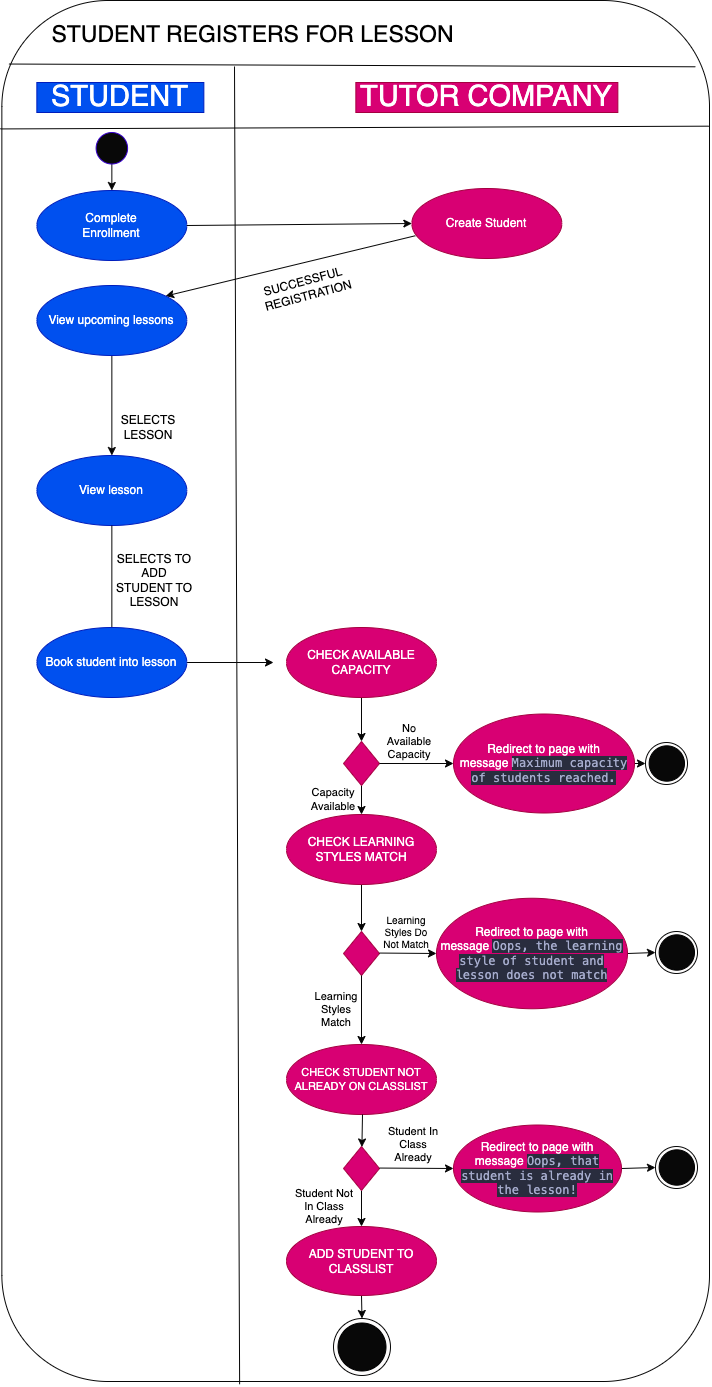

The diagram above was exported from draw.io. Its source (the exported page's mxGraphModel, read from the mxfile embedded in the PNG):
<mxGraphModel dx="1187" dy="1156" grid="0" gridSize="10" guides="1" tooltips="1" connect="1" arrows="1" fold="1" page="1" pageScale="1" pageWidth="827" pageHeight="1169" background="#ffffff" math="0" shadow="0">
  <root>
    <mxCell id="0" />
    <mxCell id="1" parent="0" />
    <mxCell id="54" value="" style="rounded=1;whiteSpace=wrap;html=1;labelBackgroundColor=#ffffff;fontSize=20;fillColor=none;strokeColor=#080808;" parent="1" vertex="1">
      <mxGeometry x="72.35" y="32" width="707.65" height="1381" as="geometry" />
    </mxCell>
    <mxCell id="25" style="edgeStyle=none;html=1;entryX=1;entryY=0;entryDx=0;entryDy=0;strokeColor=#050505;fontSize=29;fontColor=#000000;exitX=0.023;exitY=0.675;exitDx=0;exitDy=0;exitPerimeter=0;" parent="1" source="2" target="7" edge="1">
      <mxGeometry relative="1" as="geometry">
        <mxPoint x="487.35" y="236" as="sourcePoint" />
      </mxGeometry>
    </mxCell>
    <mxCell id="2" value="Create Student" style="ellipse;whiteSpace=wrap;html=1;strokeColor=#A50040;fillColor=#d80073;fontColor=#ffffff;" parent="1" vertex="1">
      <mxGeometry x="482.35" y="220" width="150" height="70" as="geometry" />
    </mxCell>
    <mxCell id="29" style="edgeStyle=none;html=1;strokeColor=#050505;fontSize=12;fontColor=#000000;startArrow=none;" parent="1" source="9" edge="1">
      <mxGeometry relative="1" as="geometry">
        <mxPoint x="182.3500000000001" y="699.6489797738882" as="targetPoint" />
      </mxGeometry>
    </mxCell>
    <mxCell id="6" value="View lesson" style="ellipse;whiteSpace=wrap;html=1;strokeColor=#001DBC;fillColor=#0050ef;fontColor=#ffffff;" parent="1" vertex="1">
      <mxGeometry x="107.35" y="487" width="150" height="70" as="geometry" />
    </mxCell>
    <mxCell id="20" style="edgeStyle=none;html=1;entryX=0.5;entryY=0;entryDx=0;entryDy=0;strokeColor=#050505;fontSize=29;fontColor=#000000;" parent="1" source="7" target="6" edge="1">
      <mxGeometry relative="1" as="geometry" />
    </mxCell>
    <mxCell id="7" value="View upcoming lessons" style="ellipse;whiteSpace=wrap;html=1;strokeColor=#001DBC;fillColor=#0050ef;fontColor=#ffffff;" parent="1" vertex="1">
      <mxGeometry x="107.35" y="317" width="150" height="70" as="geometry" />
    </mxCell>
    <mxCell id="10" value="Complete&lt;br&gt;Enrollment" style="ellipse;whiteSpace=wrap;html=1;strokeColor=#001DBC;fillColor=#0050ef;fontColor=#ffffff;" parent="1" vertex="1">
      <mxGeometry x="107.35" y="222" width="150" height="70" as="geometry" />
    </mxCell>
    <mxCell id="16" value="STUDENT" style="text;html=1;align=center;verticalAlign=middle;whiteSpace=wrap;rounded=0;fontColor=#ffffff;fontSize=29;fillColor=#0050ef;strokeColor=#001DBC;" parent="1" vertex="1">
      <mxGeometry x="107.35" y="114" width="167" height="30" as="geometry" />
    </mxCell>
    <mxCell id="17" value="TUTOR COMPANY" style="text;html=1;align=center;verticalAlign=middle;whiteSpace=wrap;rounded=0;fontColor=#ffffff;fontSize=29;fillColor=#d80073;strokeColor=#A50040;" parent="1" vertex="1">
      <mxGeometry x="426.35" y="114" width="262" height="30" as="geometry" />
    </mxCell>
    <mxCell id="18" value="" style="endArrow=classic;html=1;fontSize=29;fontColor=#000000;exitX=1;exitY=0.5;exitDx=0;exitDy=0;strokeColor=#050505;entryX=0;entryY=0.5;entryDx=0;entryDy=0;" parent="1" source="10" target="2" edge="1">
      <mxGeometry width="50" height="50" relative="1" as="geometry">
        <mxPoint x="187.35" y="655" as="sourcePoint" />
        <mxPoint x="189.35" y="311" as="targetPoint" />
      </mxGeometry>
    </mxCell>
    <mxCell id="23" style="edgeStyle=none;html=1;entryX=0.5;entryY=0;entryDx=0;entryDy=0;strokeColor=#050505;fontSize=29;fontColor=#000000;exitX=0.5;exitY=1;exitDx=0;exitDy=0;" parent="1" source="67" target="10" edge="1">
      <mxGeometry relative="1" as="geometry">
        <mxPoint x="182.35" y="175" as="sourcePoint" />
      </mxGeometry>
    </mxCell>
    <mxCell id="26" value="SUCCESSFUL&amp;nbsp;&lt;br&gt;REGISTRATION" style="text;html=1;strokeColor=none;fillColor=none;align=center;verticalAlign=middle;whiteSpace=wrap;rounded=0;fontSize=12;fontColor=#000000;rotation=-15;" parent="1" vertex="1">
      <mxGeometry x="334" y="303" width="86" height="33" as="geometry" />
    </mxCell>
    <mxCell id="28" value="SELECTS LESSON" style="text;html=1;strokeColor=none;fillColor=none;align=center;verticalAlign=middle;whiteSpace=wrap;rounded=0;fontSize=12;fontColor=#000000;rotation=0;" parent="1" vertex="1">
      <mxGeometry x="176.35" y="442" width="86" height="33" as="geometry" />
    </mxCell>
    <mxCell id="30" value="SELECTS TO ADD STUDENT TO LESSON" style="text;html=1;strokeColor=none;fillColor=none;align=center;verticalAlign=middle;whiteSpace=wrap;rounded=0;fontSize=12;fontColor=#000000;rotation=0;" parent="1" vertex="1">
      <mxGeometry x="182.35" y="595.5" width="86" height="33" as="geometry" />
    </mxCell>
    <mxCell id="105" style="edgeStyle=none;html=1;entryX=0.5;entryY=0;entryDx=0;entryDy=0;strokeColor=#050505;fontSize=11;fontColor=#FFFFFF;" edge="1" parent="1" source="40" target="78">
      <mxGeometry relative="1" as="geometry" />
    </mxCell>
    <mxCell id="40" value="" style="rhombus;whiteSpace=wrap;html=1;labelBackgroundColor=#ffffff;fontSize=12;fontColor=#ffffff;fillColor=#d80073;strokeColor=#A50040;" parent="1" vertex="1">
      <mxGeometry x="414" y="773" width="36" height="44" as="geometry" />
    </mxCell>
    <mxCell id="64" style="edgeStyle=none;html=1;strokeColor=#050505;fontSize=20;fontColor=#000000;entryX=0.5;entryY=0;entryDx=0;entryDy=0;" parent="1" source="49" target="69" edge="1">
      <mxGeometry relative="1" as="geometry">
        <mxPoint x="553.35" y="1315" as="targetPoint" />
      </mxGeometry>
    </mxCell>
    <mxCell id="49" value="ADD STUDENT TO CLASSLIST" style="ellipse;whiteSpace=wrap;html=1;strokeColor=#A50040;fillColor=#d80073;fontColor=#ffffff;" parent="1" vertex="1">
      <mxGeometry x="357" y="1258" width="150" height="69" as="geometry" />
    </mxCell>
    <mxCell id="53" value="STUDENT REGISTERS FOR LESSON" style="text;html=1;strokeColor=none;fillColor=none;align=center;verticalAlign=middle;whiteSpace=wrap;rounded=0;labelBackgroundColor=#ffffff;fontSize=23;fontColor=#000000;" parent="1" vertex="1">
      <mxGeometry x="95.35" y="51" width="457" height="30" as="geometry" />
    </mxCell>
    <mxCell id="57" value="" style="endArrow=none;html=1;strokeColor=#050505;fontSize=20;fontColor=#000000;entryX=0.01;entryY=0.046;entryDx=0;entryDy=0;entryPerimeter=0;exitX=0.98;exitY=0.048;exitDx=0;exitDy=0;exitPerimeter=0;" parent="1" source="54" target="54" edge="1">
      <mxGeometry width="50" height="50" relative="1" as="geometry">
        <mxPoint x="767.35" y="85" as="sourcePoint" />
        <mxPoint x="427.35" y="182" as="targetPoint" />
      </mxGeometry>
    </mxCell>
    <mxCell id="58" value="" style="endArrow=none;html=1;strokeColor=#050505;fontSize=20;fontColor=#000000;entryX=-0.002;entryY=0.093;entryDx=0;entryDy=0;entryPerimeter=0;exitX=0.999;exitY=0.091;exitDx=0;exitDy=0;exitPerimeter=0;" parent="1" source="54" target="54" edge="1">
      <mxGeometry width="50" height="50" relative="1" as="geometry">
        <mxPoint x="774.3499999999998" y="93" as="sourcePoint" />
        <mxPoint x="87.23800000000003" y="94.96800000000007" as="targetPoint" />
      </mxGeometry>
    </mxCell>
    <mxCell id="60" value="" style="edgeStyle=none;html=1;strokeColor=#050505;fontSize=12;fontColor=#000000;endArrow=none;" parent="1" source="6" target="9" edge="1">
      <mxGeometry relative="1" as="geometry">
        <mxPoint x="182.3500000000001" y="699.6489797738882" as="targetPoint" />
        <mxPoint x="182.5583325298164" y="556.9998650091461" as="sourcePoint" />
      </mxGeometry>
    </mxCell>
    <mxCell id="74" style="edgeStyle=none;html=1;entryX=0;entryY=0.5;entryDx=0;entryDy=0;fontColor=#080808;strokeColor=#050505;" edge="1" parent="1" source="9">
      <mxGeometry relative="1" as="geometry">
        <mxPoint x="344" y="694" as="targetPoint" />
      </mxGeometry>
    </mxCell>
    <mxCell id="9" value="Book student into lesson" style="ellipse;whiteSpace=wrap;html=1;strokeColor=#001DBC;fillColor=#0050ef;fontColor=#ffffff;" parent="1" vertex="1">
      <mxGeometry x="107.35" y="659" width="150" height="70" as="geometry" />
    </mxCell>
    <mxCell id="65" value="" style="endArrow=none;html=1;strokeColor=#050505;fontSize=23;fontColor=#000000;exitX=0.336;exitY=1.002;exitDx=0;exitDy=0;exitPerimeter=0;" parent="1" edge="1" source="54">
      <mxGeometry width="50" height="50" relative="1" as="geometry">
        <mxPoint x="305.35" y="1193" as="sourcePoint" />
        <mxPoint x="305" y="98" as="targetPoint" />
      </mxGeometry>
    </mxCell>
    <mxCell id="67" value="" style="ellipse;whiteSpace=wrap;html=1;aspect=fixed;fillColor=#080808;fontColor=#ffffff;strokeColor=#3700CC;" vertex="1" parent="1">
      <mxGeometry x="166.6" y="164" width="31.5" height="31.5" as="geometry" />
    </mxCell>
    <mxCell id="70" value="" style="group" vertex="1" connectable="0" parent="1">
      <mxGeometry x="404" y="1350" width="57" height="57" as="geometry" />
    </mxCell>
    <mxCell id="69" value="" style="ellipse;whiteSpace=wrap;html=1;aspect=fixed;fillColor=#fdfcfc;strokeColor=#080808;" vertex="1" parent="70">
      <mxGeometry width="57" height="57" as="geometry" />
    </mxCell>
    <mxCell id="68" value="" style="ellipse;whiteSpace=wrap;html=1;aspect=fixed;fillColor=#080808;" vertex="1" parent="70">
      <mxGeometry x="4.5" y="4.5" width="48" height="48" as="geometry" />
    </mxCell>
    <mxCell id="104" style="edgeStyle=none;html=1;entryX=0.5;entryY=0;entryDx=0;entryDy=0;strokeColor=#050505;fontSize=11;fontColor=#FFFFFF;" edge="1" parent="1" source="76" target="40">
      <mxGeometry relative="1" as="geometry" />
    </mxCell>
    <mxCell id="76" value="&lt;span style=&quot;&quot;&gt;CHECK AVAILABLE CAPACITY&lt;/span&gt;" style="ellipse;whiteSpace=wrap;html=1;strokeColor=#A50040;fillColor=#d80073;fontColor=#FFFFFF;" vertex="1" parent="1">
      <mxGeometry x="357" y="659" width="150" height="70" as="geometry" />
    </mxCell>
    <mxCell id="108" style="edgeStyle=none;html=1;strokeColor=#050505;fontSize=11;fontColor=#FFFFFF;entryX=0;entryY=0.5;entryDx=0;entryDy=0;" edge="1" parent="1" source="77" target="89">
      <mxGeometry relative="1" as="geometry">
        <mxPoint x="692.7304801053779" y="795" as="targetPoint" />
      </mxGeometry>
    </mxCell>
    <mxCell id="77" value="&lt;span style=&quot;&quot;&gt;Redirect to page with message&amp;nbsp;&lt;/span&gt;&lt;span style=&quot;background-color: rgb(41, 45, 62); color: rgb(166, 172, 205); font-family: Menlo, Monaco, &amp;quot;Courier New&amp;quot;, monospace;&quot;&gt;Maximum capacity of students reached.&lt;/span&gt;" style="ellipse;whiteSpace=wrap;html=1;strokeColor=#A50040;fillColor=#d80073;fontColor=#FFFFFF;" vertex="1" parent="1">
      <mxGeometry x="524" y="745.5" width="181" height="99" as="geometry" />
    </mxCell>
    <mxCell id="103" style="edgeStyle=none;html=1;entryX=0.5;entryY=0;entryDx=0;entryDy=0;strokeColor=#050505;fontSize=11;fontColor=#FFFFFF;" edge="1" parent="1" source="78" target="79">
      <mxGeometry relative="1" as="geometry" />
    </mxCell>
    <mxCell id="78" value="CHECK LEARNING STYLES MATCH" style="ellipse;whiteSpace=wrap;html=1;strokeColor=#A50040;fillColor=#d80073;fontColor=#FFFFFF;" vertex="1" parent="1">
      <mxGeometry x="357" y="846" width="150" height="70" as="geometry" />
    </mxCell>
    <mxCell id="79" value="" style="rhombus;whiteSpace=wrap;html=1;labelBackgroundColor=#ffffff;fontSize=12;fontColor=#ffffff;fillColor=#d80073;strokeColor=#A50040;" vertex="1" parent="1">
      <mxGeometry x="414" y="963" width="36" height="44" as="geometry" />
    </mxCell>
    <mxCell id="80" value="CHECK STUDENT NOT ALREADY ON CLASSLIST" style="ellipse;whiteSpace=wrap;html=1;strokeColor=#A50040;fillColor=#d80073;fontColor=#FFFFFF;fontSize=11;" vertex="1" parent="1">
      <mxGeometry x="357" y="1076" width="150" height="70" as="geometry" />
    </mxCell>
    <mxCell id="99" style="edgeStyle=none;html=1;entryX=0.5;entryY=0;entryDx=0;entryDy=0;strokeColor=#050505;fontSize=11;fontColor=#FFFFFF;" edge="1" parent="1" source="81" target="49">
      <mxGeometry relative="1" as="geometry" />
    </mxCell>
    <mxCell id="81" value="" style="rhombus;whiteSpace=wrap;html=1;labelBackgroundColor=#ffffff;fontSize=12;fontColor=#ffffff;fillColor=#d80073;strokeColor=#A50040;" vertex="1" parent="1">
      <mxGeometry x="414" y="1178" width="36" height="44" as="geometry" />
    </mxCell>
    <mxCell id="82" value="" style="group" vertex="1" connectable="0" parent="1">
      <mxGeometry x="726" y="1178" width="46" height="42" as="geometry" />
    </mxCell>
    <mxCell id="83" value="" style="ellipse;whiteSpace=wrap;html=1;aspect=fixed;fillColor=#fdfcfc;strokeColor=#080808;" vertex="1" parent="82">
      <mxGeometry width="42" height="42" as="geometry" />
    </mxCell>
    <mxCell id="84" value="" style="ellipse;whiteSpace=wrap;html=1;aspect=fixed;fillColor=#080808;" vertex="1" parent="82">
      <mxGeometry x="3.631578947368421" y="3.31578947368421" width="35.368421052631575" height="35.368421052631575" as="geometry" />
    </mxCell>
    <mxCell id="85" value="" style="group" vertex="1" connectable="0" parent="1">
      <mxGeometry x="726" y="963" width="46" height="42" as="geometry" />
    </mxCell>
    <mxCell id="86" value="" style="ellipse;whiteSpace=wrap;html=1;aspect=fixed;fillColor=#fdfcfc;strokeColor=#080808;" vertex="1" parent="85">
      <mxGeometry width="42" height="42" as="geometry" />
    </mxCell>
    <mxCell id="87" value="" style="ellipse;whiteSpace=wrap;html=1;aspect=fixed;fillColor=#080808;" vertex="1" parent="85">
      <mxGeometry x="3.631578947368421" y="3.31578947368421" width="35.368421052631575" height="35.368421052631575" as="geometry" />
    </mxCell>
    <mxCell id="88" value="" style="group" vertex="1" connectable="0" parent="1">
      <mxGeometry x="716" y="774" width="46" height="42" as="geometry" />
    </mxCell>
    <mxCell id="89" value="" style="ellipse;whiteSpace=wrap;html=1;aspect=fixed;fillColor=#fdfcfc;strokeColor=#080808;" vertex="1" parent="88">
      <mxGeometry width="42" height="42" as="geometry" />
    </mxCell>
    <mxCell id="90" value="" style="ellipse;whiteSpace=wrap;html=1;aspect=fixed;fillColor=#080808;" vertex="1" parent="88">
      <mxGeometry x="3.631578947368421" y="3.31578947368421" width="35.368421052631575" height="35.368421052631575" as="geometry" />
    </mxCell>
    <mxCell id="107" style="edgeStyle=none;html=1;entryX=0;entryY=0.5;entryDx=0;entryDy=0;strokeColor=#050505;fontSize=11;fontColor=#FFFFFF;" edge="1" parent="1" source="91" target="86">
      <mxGeometry relative="1" as="geometry" />
    </mxCell>
    <mxCell id="91" value="Redirect to page with message&amp;nbsp;&lt;span style=&quot;background-color: rgb(41, 45, 62); color: rgb(166, 172, 205); font-family: Menlo, Monaco, &amp;quot;Courier New&amp;quot;, monospace;&quot;&gt;Oops, the learning style of student and lesson does not match&lt;/span&gt;" style="ellipse;whiteSpace=wrap;html=1;strokeColor=#A50040;fillColor=#d80073;fontColor=#FFFFFF;" vertex="1" parent="1">
      <mxGeometry x="507" y="929.75" width="191" height="110.5" as="geometry" />
    </mxCell>
    <mxCell id="106" style="edgeStyle=none;html=1;entryX=0;entryY=0.5;entryDx=0;entryDy=0;strokeColor=#050505;fontSize=11;fontColor=#FFFFFF;" edge="1" parent="1" source="92" target="83">
      <mxGeometry relative="1" as="geometry" />
    </mxCell>
    <mxCell id="92" value="Redirect to page with message&amp;nbsp;&lt;span style=&quot;background-color: rgb(41, 45, 62); color: rgb(166, 172, 205); font-family: Menlo, Monaco, &amp;quot;Courier New&amp;quot;, monospace;&quot;&gt;Oops, that student is already in the lesson!&lt;/span&gt;" style="ellipse;whiteSpace=wrap;html=1;strokeColor=#A50040;fillColor=#d80073;fontColor=#FFFFFF;" vertex="1" parent="1">
      <mxGeometry x="524" y="1156.5" width="168" height="87" as="geometry" />
    </mxCell>
    <mxCell id="96" value="" style="endArrow=classic;html=1;strokeColor=#050505;fontSize=11;fontColor=#FFFFFF;exitX=1;exitY=0.5;exitDx=0;exitDy=0;entryX=0;entryY=0.5;entryDx=0;entryDy=0;" edge="1" parent="1" source="40" target="77">
      <mxGeometry width="50" height="50" relative="1" as="geometry">
        <mxPoint x="457" y="788" as="sourcePoint" />
        <mxPoint x="507" y="738" as="targetPoint" />
      </mxGeometry>
    </mxCell>
    <mxCell id="97" value="" style="endArrow=classic;html=1;strokeColor=#050505;fontSize=11;fontColor=#FFFFFF;exitX=1;exitY=0.5;exitDx=0;exitDy=0;entryX=0;entryY=0.5;entryDx=0;entryDy=0;" edge="1" parent="1" target="91">
      <mxGeometry width="50" height="50" relative="1" as="geometry">
        <mxPoint x="449.9999999999998" y="984.55" as="sourcePoint" />
        <mxPoint x="520.0000000000014" y="984.55" as="targetPoint" />
      </mxGeometry>
    </mxCell>
    <mxCell id="98" value="" style="endArrow=classic;html=1;strokeColor=#050505;fontSize=11;fontColor=#FFFFFF;exitX=1;exitY=0.5;exitDx=0;exitDy=0;entryX=0;entryY=0.5;entryDx=0;entryDy=0;" edge="1" parent="1" target="92">
      <mxGeometry width="50" height="50" relative="1" as="geometry">
        <mxPoint x="449.9999999999998" y="1199.55" as="sourcePoint" />
        <mxPoint x="520.0000000000014" y="1199.55" as="targetPoint" />
      </mxGeometry>
    </mxCell>
    <mxCell id="100" style="edgeStyle=none;html=1;strokeColor=#050505;fontSize=11;fontColor=#FFFFFF;" edge="1" parent="1" target="81">
      <mxGeometry relative="1" as="geometry">
        <mxPoint x="433" y="1146" as="sourcePoint" />
        <mxPoint x="433" y="1169" as="targetPoint" />
      </mxGeometry>
    </mxCell>
    <mxCell id="102" value="" style="endArrow=classic;html=1;strokeColor=#050505;fontSize=11;fontColor=#FFFFFF;entryX=0.5;entryY=0;entryDx=0;entryDy=0;" edge="1" parent="1" source="79" target="80">
      <mxGeometry width="50" height="50" relative="1" as="geometry">
        <mxPoint x="448" y="1058" as="sourcePoint" />
        <mxPoint x="498" y="1008" as="targetPoint" />
      </mxGeometry>
    </mxCell>
    <mxCell id="110" value="Capacity Available" style="text;html=1;strokeColor=none;fillColor=none;align=center;verticalAlign=middle;whiteSpace=wrap;rounded=0;fontSize=11;fontColor=#000000;" vertex="1" parent="1">
      <mxGeometry x="374" y="816" width="60" height="30" as="geometry" />
    </mxCell>
    <mxCell id="111" value="No Available Capacity" style="text;html=1;strokeColor=none;fillColor=none;align=center;verticalAlign=middle;whiteSpace=wrap;rounded=0;fontSize=11;fontColor=#000000;" vertex="1" parent="1">
      <mxGeometry x="450" y="758" width="60" height="30" as="geometry" />
    </mxCell>
    <mxCell id="113" value="Learning Styles Match" style="text;html=1;strokeColor=none;fillColor=none;align=center;verticalAlign=middle;whiteSpace=wrap;rounded=0;fontSize=11;fontColor=#000000;" vertex="1" parent="1">
      <mxGeometry x="377" y="1026" width="60" height="30" as="geometry" />
    </mxCell>
    <mxCell id="114" value="Learning Styles Do Not Match" style="text;html=1;strokeColor=none;fillColor=none;align=center;verticalAlign=middle;whiteSpace=wrap;rounded=0;fontSize=10;fontColor=#000000;" vertex="1" parent="1">
      <mxGeometry x="447" y="948" width="60" height="30" as="geometry" />
    </mxCell>
    <mxCell id="117" value="Student Not In Class Already" style="text;html=1;strokeColor=none;fillColor=none;align=center;verticalAlign=middle;whiteSpace=wrap;rounded=0;fontSize=11;fontColor=#000000;" vertex="1" parent="1">
      <mxGeometry x="361" y="1221" width="68" height="34" as="geometry" />
    </mxCell>
    <mxCell id="118" value="Student In Class Already" style="text;html=1;strokeColor=none;fillColor=none;align=center;verticalAlign=middle;whiteSpace=wrap;rounded=0;fontSize=11;fontColor=#000000;" vertex="1" parent="1">
      <mxGeometry x="450" y="1159" width="68" height="34" as="geometry" />
    </mxCell>
  </root>
</mxGraphModel>